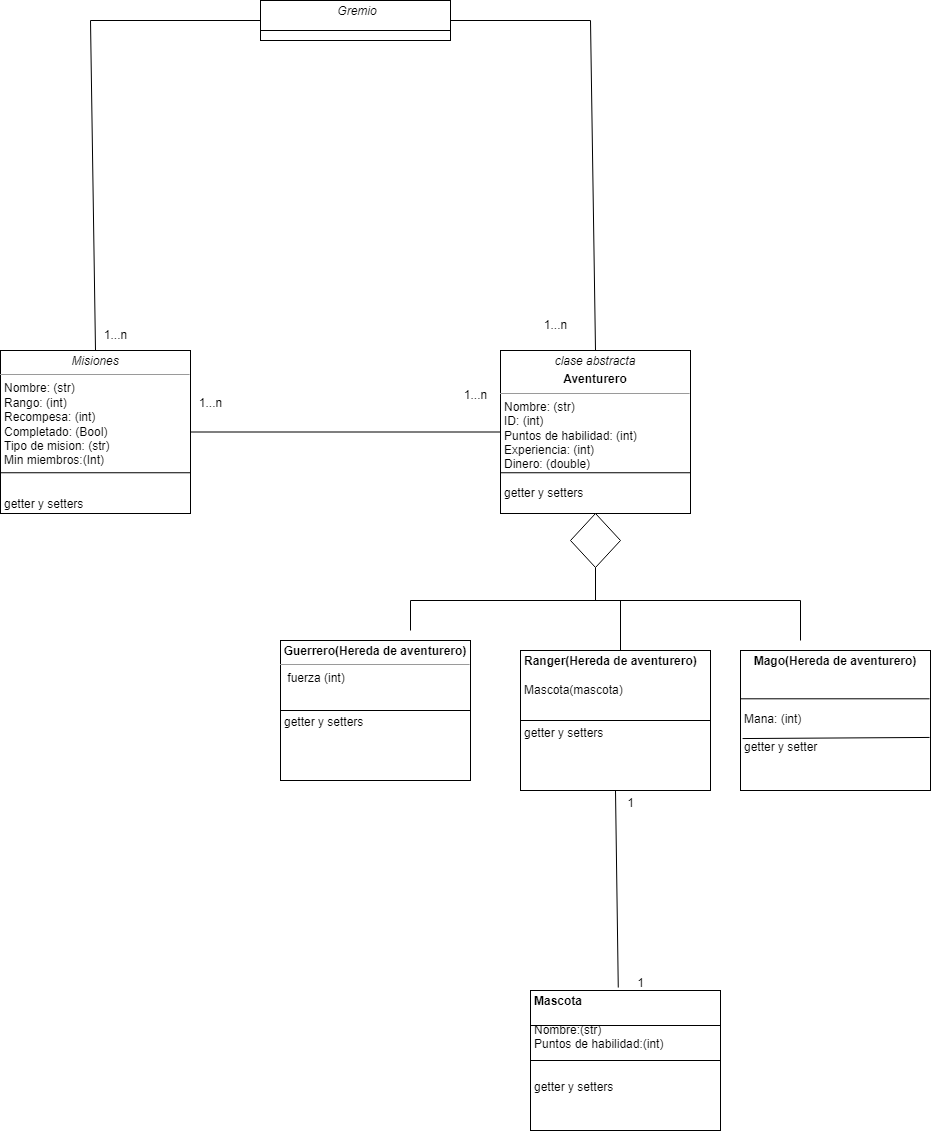

The diagram above was exported from draw.io. Its source (the exported page's mxGraphModel, read from the mxfile embedded in the PNG):
<mxGraphModel dx="2726" dy="2037" grid="1" gridSize="10" guides="1" tooltips="1" connect="1" arrows="1" fold="1" page="1" pageScale="1" pageWidth="850" pageHeight="1100" background="none" math="0" shadow="0">
  <root>
    <mxCell id="0" />
    <mxCell id="1" parent="0" />
    <mxCell id="5d2195bd80daf111-18" value="&lt;p style=&quot;margin:0px;margin-top:4px;text-align:center;&quot;&gt;&lt;i&gt;clase abstracta&lt;/i&gt;&lt;/p&gt;&lt;p style=&quot;margin:0px;margin-top:4px;text-align:center;&quot;&gt;&lt;b&gt;Aventurero&lt;/b&gt;&lt;/p&gt;&lt;hr size=&quot;1&quot;&gt;&lt;p style=&quot;margin:0px;margin-left:4px;&quot;&gt;&lt;span style=&quot;background-color: initial;&quot;&gt;Nombre: (str)&lt;/span&gt;&lt;/p&gt;&lt;p style=&quot;margin:0px;margin-left:4px;&quot;&gt;&lt;/p&gt;&lt;p style=&quot;margin:0px;margin-left:4px;&quot;&gt;&lt;span style=&quot;background-color: initial;&quot;&gt;ID: (int)&lt;/span&gt;&lt;/p&gt;&lt;p style=&quot;margin:0px;margin-left:4px;&quot;&gt;Puntos de habilidad: (int)&lt;span style=&quot;background-color: initial;&quot;&gt;&lt;br&gt;&lt;/span&gt;&lt;/p&gt;&lt;p style=&quot;margin:0px;margin-left:4px;&quot;&gt;Experiencia: (int)&lt;br&gt;&lt;/p&gt;&lt;p style=&quot;margin:0px;margin-left:4px;&quot;&gt;Dinero: (double)&lt;br&gt;&lt;/p&gt;&lt;p style=&quot;margin:0px;margin-left:4px;&quot;&gt;&lt;br&gt;&lt;/p&gt;&lt;p style=&quot;margin:0px;margin-left:4px;&quot;&gt;getter y setters&lt;/p&gt;" style="verticalAlign=top;align=left;overflow=fill;fontSize=12;fontFamily=Helvetica;html=1;rounded=0;shadow=0;comic=0;labelBackgroundColor=none;strokeWidth=1" parent="1" vertex="1">
      <mxGeometry x="170" y="30" width="190" height="163" as="geometry" />
    </mxCell>
    <mxCell id="5d2195bd80daf111-19" value="&lt;p style=&quot;margin:0px;margin-top:4px;text-align:center;&quot;&gt;&lt;b&gt;Guerrero(Hereda de aventurero)&lt;/b&gt;&lt;/p&gt;&lt;hr size=&quot;1&quot;&gt;&lt;p style=&quot;margin:0px;margin-left:4px;&quot;&gt;&amp;nbsp;fuerza (int)&lt;span style=&quot;background-color: initial;&quot;&gt;&lt;br&gt;&lt;/span&gt;&lt;/p&gt;&lt;p style=&quot;margin:0px;margin-left:4px;&quot;&gt;&lt;br&gt;&lt;/p&gt;&lt;p style=&quot;margin:0px;margin-left:4px;&quot;&gt;&lt;br&gt;&lt;/p&gt;&lt;p style=&quot;margin:0px;margin-left:4px;&quot;&gt;&lt;span style=&quot;background-color: initial;&quot;&gt;getter y setters&lt;/span&gt;&lt;br&gt;&lt;/p&gt;" style="verticalAlign=top;align=left;overflow=fill;fontSize=12;fontFamily=Helvetica;html=1;rounded=0;shadow=0;comic=0;labelBackgroundColor=none;strokeWidth=1" parent="1" vertex="1">
      <mxGeometry x="-50" y="320" width="190" height="140" as="geometry" />
    </mxCell>
    <mxCell id="5d2195bd80daf111-20" value="&lt;p style=&quot;margin:0px;margin-top:4px;text-align:center;&quot;&gt;&lt;b&gt;Mago&lt;/b&gt;&lt;b style=&quot;background-color: initial;&quot;&gt;(Hereda de aventurero)&lt;/b&gt;&lt;/p&gt;&lt;div&gt;&lt;b style=&quot;background-color: initial;&quot;&gt;&lt;br&gt;&lt;/b&gt;&lt;/div&gt;&lt;p style=&quot;margin:0px;margin-left:4px;&quot;&gt;&lt;br&gt;&lt;/p&gt;&lt;p style=&quot;margin:0px;margin-left:4px;&quot;&gt;&lt;br&gt;&lt;/p&gt;&lt;p style=&quot;margin:0px;margin-left:4px;&quot;&gt;Mana: (int)&lt;/p&gt;&lt;p style=&quot;margin:0px;margin-left:4px;&quot;&gt;&lt;br&gt;&lt;/p&gt;&lt;p style=&quot;margin:0px;margin-left:4px;&quot;&gt;getter y setter&lt;/p&gt;" style="verticalAlign=top;align=left;overflow=fill;fontSize=12;fontFamily=Helvetica;html=1;rounded=0;shadow=0;comic=0;labelBackgroundColor=none;strokeWidth=1" parent="1" vertex="1">
      <mxGeometry x="410" y="330" width="190" height="140" as="geometry" />
    </mxCell>
    <mxCell id="f9yKqrphxRcZ9aZo8aNR-1" value="" style="endArrow=none;html=1;rounded=0;exitX=0;exitY=0.75;exitDx=0;exitDy=0;entryX=1;entryY=0.75;entryDx=0;entryDy=0;" edge="1" parent="1" source="5d2195bd80daf111-18" target="5d2195bd80daf111-18">
      <mxGeometry width="50" height="50" relative="1" as="geometry">
        <mxPoint x="100" y="420" as="sourcePoint" />
        <mxPoint x="150" y="370" as="targetPoint" />
      </mxGeometry>
    </mxCell>
    <mxCell id="f9yKqrphxRcZ9aZo8aNR-2" value="" style="rhombus;whiteSpace=wrap;html=1;" vertex="1" parent="1">
      <mxGeometry x="240" y="193" width="50" height="54" as="geometry" />
    </mxCell>
    <mxCell id="f9yKqrphxRcZ9aZo8aNR-3" value="" style="endArrow=none;html=1;rounded=0;entryX=0.5;entryY=1;entryDx=0;entryDy=0;" edge="1" parent="1" target="f9yKqrphxRcZ9aZo8aNR-2">
      <mxGeometry width="50" height="50" relative="1" as="geometry">
        <mxPoint x="265" y="280" as="sourcePoint" />
        <mxPoint x="340" y="400" as="targetPoint" />
      </mxGeometry>
    </mxCell>
    <mxCell id="f9yKqrphxRcZ9aZo8aNR-4" value="" style="endArrow=none;html=1;rounded=0;" edge="1" parent="1">
      <mxGeometry width="50" height="50" relative="1" as="geometry">
        <mxPoint x="80" y="280" as="sourcePoint" />
        <mxPoint x="470" y="280" as="targetPoint" />
      </mxGeometry>
    </mxCell>
    <mxCell id="f9yKqrphxRcZ9aZo8aNR-5" value="" style="endArrow=none;html=1;rounded=0;" edge="1" parent="1">
      <mxGeometry width="50" height="50" relative="1" as="geometry">
        <mxPoint x="80" y="280" as="sourcePoint" />
        <mxPoint x="80" y="310" as="targetPoint" />
      </mxGeometry>
    </mxCell>
    <mxCell id="f9yKqrphxRcZ9aZo8aNR-6" value="" style="endArrow=none;html=1;rounded=0;" edge="1" parent="1">
      <mxGeometry width="50" height="50" relative="1" as="geometry">
        <mxPoint x="470" y="280" as="sourcePoint" />
        <mxPoint x="470" y="320" as="targetPoint" />
      </mxGeometry>
    </mxCell>
    <mxCell id="f9yKqrphxRcZ9aZo8aNR-7" value="" style="endArrow=none;html=1;rounded=0;exitX=0;exitY=0.5;exitDx=0;exitDy=0;entryX=1;entryY=0.5;entryDx=0;entryDy=0;" edge="1" parent="1" source="5d2195bd80daf111-19" target="5d2195bd80daf111-19">
      <mxGeometry width="50" height="50" relative="1" as="geometry">
        <mxPoint x="290" y="450" as="sourcePoint" />
        <mxPoint x="340" y="400" as="targetPoint" />
      </mxGeometry>
    </mxCell>
    <mxCell id="f9yKqrphxRcZ9aZo8aNR-8" value="" style="endArrow=none;html=1;rounded=0;entryX=0.995;entryY=0.345;entryDx=0;entryDy=0;entryPerimeter=0;exitX=0.001;exitY=0.345;exitDx=0;exitDy=0;exitPerimeter=0;" edge="1" parent="1" source="5d2195bd80daf111-20" target="5d2195bd80daf111-20">
      <mxGeometry width="50" height="50" relative="1" as="geometry">
        <mxPoint x="220" y="450" as="sourcePoint" />
        <mxPoint x="270" y="400" as="targetPoint" />
      </mxGeometry>
    </mxCell>
    <mxCell id="f9yKqrphxRcZ9aZo8aNR-9" value="" style="endArrow=none;html=1;rounded=0;" edge="1" parent="1">
      <mxGeometry width="50" height="50" relative="1" as="geometry">
        <mxPoint x="290" y="330" as="sourcePoint" />
        <mxPoint x="290" y="280" as="targetPoint" />
      </mxGeometry>
    </mxCell>
    <mxCell id="f9yKqrphxRcZ9aZo8aNR-10" value="&lt;p style=&quot;margin:0px;margin-top:4px;text-align:center;&quot;&gt;&lt;/p&gt;&lt;p style=&quot;margin:0px;margin-left:4px;&quot;&gt;&lt;b&gt;Ranger&lt;/b&gt;&lt;b style=&quot;background-color: initial; text-align: center;&quot;&gt;(Hereda de aventurero)&lt;/b&gt;&lt;/p&gt;&lt;p style=&quot;margin:0px;margin-left:4px;&quot;&gt;&lt;br&gt;&lt;/p&gt;&lt;p style=&quot;margin:0px;margin-left:4px;&quot;&gt; Mascota(mascota)&lt;span style=&quot;background-color: initial;&quot;&gt;&lt;br&gt;&lt;/span&gt;&lt;/p&gt;&lt;p style=&quot;margin:0px;margin-left:4px;&quot;&gt;&lt;br&gt;&lt;/p&gt;&lt;p style=&quot;margin:0px;margin-left:4px;&quot;&gt;&lt;br&gt;&lt;/p&gt;&lt;p style=&quot;margin:0px;margin-left:4px;&quot;&gt;&lt;span style=&quot;background-color: initial;&quot;&gt;getter y setters&lt;/span&gt;&lt;br&gt;&lt;/p&gt;" style="verticalAlign=top;align=left;overflow=fill;fontSize=12;fontFamily=Helvetica;html=1;rounded=0;shadow=0;comic=0;labelBackgroundColor=none;strokeWidth=1" vertex="1" parent="1">
      <mxGeometry x="190" y="330" width="190" height="140" as="geometry" />
    </mxCell>
    <mxCell id="f9yKqrphxRcZ9aZo8aNR-11" value="" style="endArrow=none;html=1;rounded=0;exitX=0;exitY=0.5;exitDx=0;exitDy=0;entryX=1;entryY=0.5;entryDx=0;entryDy=0;" edge="1" parent="1" source="f9yKqrphxRcZ9aZo8aNR-10" target="f9yKqrphxRcZ9aZo8aNR-10">
      <mxGeometry width="50" height="50" relative="1" as="geometry">
        <mxPoint x="530" y="460" as="sourcePoint" />
        <mxPoint x="580" y="410" as="targetPoint" />
      </mxGeometry>
    </mxCell>
    <mxCell id="f9yKqrphxRcZ9aZo8aNR-12" value="&lt;p style=&quot;margin:0px;margin-top:4px;text-align:center;&quot;&gt;&lt;/p&gt;&lt;p style=&quot;margin:0px;margin-left:4px;&quot;&gt;&lt;b&gt;Mascota&lt;/b&gt;&lt;/p&gt;&lt;p style=&quot;margin:0px;margin-left:4px;&quot;&gt;&lt;b&gt;&lt;br&gt;&lt;/b&gt;&lt;/p&gt;&lt;p style=&quot;margin:0px;margin-left:4px;&quot;&gt;Nombre:(str)&lt;/p&gt;&lt;p style=&quot;margin:0px;margin-left:4px;&quot;&gt; Puntos de habilidad:(int)&lt;span style=&quot;background-color: initial;&quot;&gt;&lt;br&gt;&lt;/span&gt;&lt;/p&gt;&lt;p style=&quot;margin:0px;margin-left:4px;&quot;&gt;&lt;br&gt;&lt;/p&gt;&lt;p style=&quot;margin:0px;margin-left:4px;&quot;&gt;&lt;br&gt;&lt;/p&gt;&lt;p style=&quot;margin:0px;margin-left:4px;&quot;&gt;&lt;span style=&quot;background-color: initial;&quot;&gt;getter y setters&lt;/span&gt;&lt;br&gt;&lt;/p&gt;" style="verticalAlign=top;align=left;overflow=fill;fontSize=12;fontFamily=Helvetica;html=1;rounded=0;shadow=0;comic=0;labelBackgroundColor=none;strokeWidth=1" vertex="1" parent="1">
      <mxGeometry x="200" y="670" width="190" height="140" as="geometry" />
    </mxCell>
    <mxCell id="f9yKqrphxRcZ9aZo8aNR-13" value="" style="endArrow=none;html=1;rounded=0;exitX=0;exitY=0.5;exitDx=0;exitDy=0;entryX=1;entryY=0.5;entryDx=0;entryDy=0;" edge="1" parent="1" source="f9yKqrphxRcZ9aZo8aNR-12" target="f9yKqrphxRcZ9aZo8aNR-12">
      <mxGeometry width="50" height="50" relative="1" as="geometry">
        <mxPoint x="520" y="810" as="sourcePoint" />
        <mxPoint x="570" y="760" as="targetPoint" />
      </mxGeometry>
    </mxCell>
    <mxCell id="f9yKqrphxRcZ9aZo8aNR-14" value="" style="endArrow=none;html=1;rounded=0;exitX=0;exitY=0.25;exitDx=0;exitDy=0;entryX=1;entryY=0.25;entryDx=0;entryDy=0;" edge="1" parent="1" source="f9yKqrphxRcZ9aZo8aNR-12" target="f9yKqrphxRcZ9aZo8aNR-12">
      <mxGeometry width="50" height="50" relative="1" as="geometry">
        <mxPoint x="220" y="700" as="sourcePoint" />
        <mxPoint x="270" y="650" as="targetPoint" />
      </mxGeometry>
    </mxCell>
    <mxCell id="f9yKqrphxRcZ9aZo8aNR-15" value="" style="endArrow=none;html=1;rounded=0;entryX=0.5;entryY=1;entryDx=0;entryDy=0;exitX=0.462;exitY=-0.021;exitDx=0;exitDy=0;exitPerimeter=0;" edge="1" parent="1" source="f9yKqrphxRcZ9aZo8aNR-12" target="f9yKqrphxRcZ9aZo8aNR-10">
      <mxGeometry width="50" height="50" relative="1" as="geometry">
        <mxPoint x="220" y="700" as="sourcePoint" />
        <mxPoint x="270" y="650" as="targetPoint" />
      </mxGeometry>
    </mxCell>
    <mxCell id="f9yKqrphxRcZ9aZo8aNR-16" value="1" style="text;html=1;align=center;verticalAlign=middle;resizable=0;points=[];autosize=1;strokeColor=none;fillColor=none;" vertex="1" parent="1">
      <mxGeometry x="295" y="648" width="30" height="30" as="geometry" />
    </mxCell>
    <mxCell id="f9yKqrphxRcZ9aZo8aNR-17" value="1" style="text;html=1;align=center;verticalAlign=middle;resizable=0;points=[];autosize=1;strokeColor=none;fillColor=none;" vertex="1" parent="1">
      <mxGeometry x="285" y="468" width="30" height="30" as="geometry" />
    </mxCell>
    <mxCell id="f9yKqrphxRcZ9aZo8aNR-18" value="&lt;p style=&quot;margin:0px;margin-top:4px;text-align:center;&quot;&gt;&lt;i&gt;Misiones&lt;/i&gt;&lt;/p&gt;&lt;hr size=&quot;1&quot;&gt;&lt;p style=&quot;margin:0px;margin-left:4px;&quot;&gt;&lt;span style=&quot;background-color: initial;&quot;&gt;Nombre: (str)&lt;/span&gt;&lt;/p&gt;&lt;p style=&quot;margin:0px;margin-left:4px;&quot;&gt;&lt;/p&gt;&lt;p style=&quot;margin:0px;margin-left:4px;&quot;&gt;&lt;span style=&quot;background-color: initial;&quot;&gt;Rango: (int)&lt;/span&gt;&lt;/p&gt;&lt;p style=&quot;margin:0px;margin-left:4px;&quot;&gt;Recompesa: (int)&lt;span style=&quot;background-color: initial;&quot;&gt;&lt;br&gt;&lt;/span&gt;&lt;/p&gt;&lt;p style=&quot;margin:0px;margin-left:4px;&quot;&gt;Completado: (Bool)&lt;br&gt;&lt;/p&gt;&lt;p style=&quot;margin: 0px 0px 0px 4px;&quot;&gt;Tipo de mision: (str)&lt;span style=&quot;background-color: initial;&quot;&gt;&lt;br&gt;&lt;/span&gt;&lt;/p&gt;&lt;p style=&quot;margin: 0px 0px 0px 4px;&quot;&gt;Min miembros:(Int)&lt;/p&gt;&lt;div&gt;&lt;br&gt;&lt;/div&gt;&lt;p style=&quot;margin:0px;margin-left:4px;&quot;&gt;&lt;br&gt;&lt;/p&gt;&lt;p style=&quot;margin:0px;margin-left:4px;&quot;&gt;getter y setters&lt;/p&gt;" style="verticalAlign=top;align=left;overflow=fill;fontSize=12;fontFamily=Helvetica;html=1;rounded=0;shadow=0;comic=0;labelBackgroundColor=none;strokeWidth=1" vertex="1" parent="1">
      <mxGeometry x="-330" y="30" width="190" height="163" as="geometry" />
    </mxCell>
    <mxCell id="f9yKqrphxRcZ9aZo8aNR-19" value="" style="endArrow=none;html=1;rounded=0;exitX=0;exitY=0.75;exitDx=0;exitDy=0;entryX=1;entryY=0.75;entryDx=0;entryDy=0;" edge="1" parent="1" source="f9yKqrphxRcZ9aZo8aNR-18" target="f9yKqrphxRcZ9aZo8aNR-18">
      <mxGeometry width="50" height="50" relative="1" as="geometry">
        <mxPoint x="-590" y="725" as="sourcePoint" />
        <mxPoint x="-540" y="675" as="targetPoint" />
      </mxGeometry>
    </mxCell>
    <mxCell id="f9yKqrphxRcZ9aZo8aNR-20" value="" style="endArrow=none;html=1;rounded=0;exitX=1;exitY=0.5;exitDx=0;exitDy=0;entryX=0;entryY=0.5;entryDx=0;entryDy=0;" edge="1" parent="1" source="f9yKqrphxRcZ9aZo8aNR-18" target="5d2195bd80daf111-18">
      <mxGeometry width="50" height="50" relative="1" as="geometry">
        <mxPoint x="10" y="490" as="sourcePoint" />
        <mxPoint x="60" y="440" as="targetPoint" />
      </mxGeometry>
    </mxCell>
    <mxCell id="f9yKqrphxRcZ9aZo8aNR-21" value="1...n" style="text;html=1;align=center;verticalAlign=middle;resizable=0;points=[];autosize=1;strokeColor=none;fillColor=none;" vertex="1" parent="1">
      <mxGeometry x="-145" y="68" width="50" height="30" as="geometry" />
    </mxCell>
    <mxCell id="f9yKqrphxRcZ9aZo8aNR-22" value="1...n" style="text;html=1;align=center;verticalAlign=middle;resizable=0;points=[];autosize=1;strokeColor=none;fillColor=none;" vertex="1" parent="1">
      <mxGeometry x="120" y="60" width="50" height="30" as="geometry" />
    </mxCell>
    <mxCell id="f9yKqrphxRcZ9aZo8aNR-23" value="" style="endArrow=none;html=1;rounded=0;exitX=0.011;exitY=0.629;exitDx=0;exitDy=0;exitPerimeter=0;entryX=0.995;entryY=0.621;entryDx=0;entryDy=0;entryPerimeter=0;" edge="1" parent="1" source="5d2195bd80daf111-20" target="5d2195bd80daf111-20">
      <mxGeometry width="50" height="50" relative="1" as="geometry">
        <mxPoint x="500" y="510" as="sourcePoint" />
        <mxPoint x="550" y="460" as="targetPoint" />
      </mxGeometry>
    </mxCell>
    <mxCell id="f9yKqrphxRcZ9aZo8aNR-24" value="&lt;p style=&quot;margin:0px;margin-top:4px;text-align:center;&quot;&gt;&lt;/p&gt;&lt;p style=&quot;text-align: center; margin: 0px 0px 0px 4px;&quot;&gt;&lt;span style=&quot;background-color: initial;&quot;&gt;&lt;i&gt;Gremio&lt;/i&gt;&lt;/span&gt;&lt;/p&gt;&lt;p style=&quot;text-align: center; margin: 0px 0px 0px 4px;&quot;&gt;&lt;br&gt;&lt;/p&gt;&lt;div&gt;&lt;br&gt;&lt;/div&gt;&lt;p style=&quot;margin:0px;margin-left:4px;&quot;&gt;&lt;br&gt;&lt;/p&gt;&lt;p style=&quot;margin:0px;margin-left:4px;&quot;&gt;&lt;br&gt;&lt;/p&gt;" style="verticalAlign=top;align=left;overflow=fill;fontSize=12;fontFamily=Helvetica;html=1;rounded=0;shadow=0;comic=0;labelBackgroundColor=none;strokeWidth=1" vertex="1" parent="1">
      <mxGeometry x="-70" y="-320" width="190" height="40" as="geometry" />
    </mxCell>
    <mxCell id="f9yKqrphxRcZ9aZo8aNR-25" value="" style="endArrow=none;html=1;rounded=0;exitX=0;exitY=0.75;exitDx=0;exitDy=0;entryX=1;entryY=0.75;entryDx=0;entryDy=0;" edge="1" parent="1" source="f9yKqrphxRcZ9aZo8aNR-24" target="f9yKqrphxRcZ9aZo8aNR-24">
      <mxGeometry width="50" height="50" relative="1" as="geometry">
        <mxPoint x="-295" y="425" as="sourcePoint" />
        <mxPoint x="-245" y="375" as="targetPoint" />
      </mxGeometry>
    </mxCell>
    <mxCell id="f9yKqrphxRcZ9aZo8aNR-26" value="1...n" style="text;html=1;align=center;verticalAlign=middle;resizable=0;points=[];autosize=1;strokeColor=none;fillColor=none;" vertex="1" parent="1">
      <mxGeometry x="-240" width="50" height="30" as="geometry" />
    </mxCell>
    <mxCell id="f9yKqrphxRcZ9aZo8aNR-27" value="" style="endArrow=none;html=1;rounded=0;entryX=0;entryY=0.5;entryDx=0;entryDy=0;exitX=0.5;exitY=0;exitDx=0;exitDy=0;" edge="1" parent="1" source="f9yKqrphxRcZ9aZo8aNR-18" target="f9yKqrphxRcZ9aZo8aNR-24">
      <mxGeometry width="50" height="50" relative="1" as="geometry">
        <mxPoint x="50" y="-130" as="sourcePoint" />
        <mxPoint x="100" y="-180" as="targetPoint" />
        <Array as="points">
          <mxPoint x="-240" y="-300" />
        </Array>
      </mxGeometry>
    </mxCell>
    <mxCell id="f9yKqrphxRcZ9aZo8aNR-28" value="" style="endArrow=none;html=1;rounded=0;entryX=1;entryY=0.5;entryDx=0;entryDy=0;exitX=0.5;exitY=0;exitDx=0;exitDy=0;" edge="1" parent="1" target="f9yKqrphxRcZ9aZo8aNR-24">
      <mxGeometry width="50" height="50" relative="1" as="geometry">
        <mxPoint x="265" y="30" as="sourcePoint" />
        <mxPoint x="430" y="-300" as="targetPoint" />
        <Array as="points">
          <mxPoint x="260" y="-300" />
        </Array>
      </mxGeometry>
    </mxCell>
    <mxCell id="f9yKqrphxRcZ9aZo8aNR-29" value="1...n" style="text;html=1;align=center;verticalAlign=middle;resizable=0;points=[];autosize=1;strokeColor=none;fillColor=none;" vertex="1" parent="1">
      <mxGeometry x="200" y="-10" width="50" height="30" as="geometry" />
    </mxCell>
  </root>
</mxGraphModel>